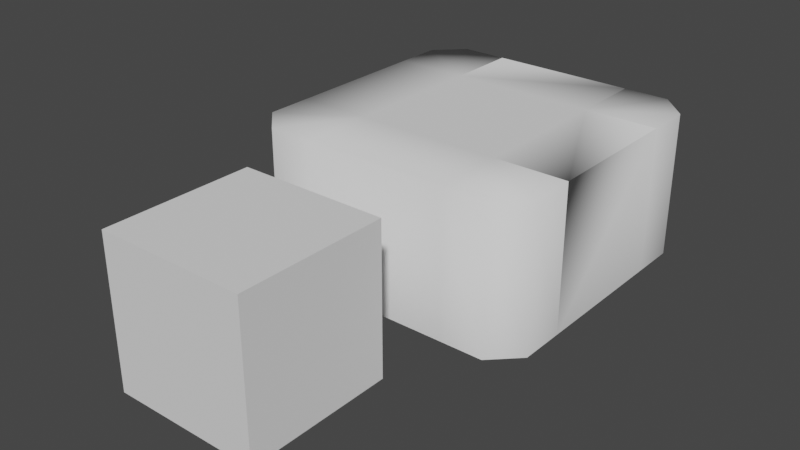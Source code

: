 # Source: WFC_tiles_medium.blend  (saved by Blender 3.1.7; exported with 4.5.12 LTS)
import bpy
from mathutils import Matrix  # noqa: F401  (used for matrix-valued properties, if any)

bpy.ops.wm.read_factory_settings(use_empty=True)
scene = bpy.context.scene
scene.name = 'Scene'

# ---- collections
col_collection = bpy.data.collections.new('Collection'); scene.collection.children.link(col_collection)

# ---- world
world_world = bpy.data.worlds.new('World'); scene.world = world_world
world_world.use_nodes = True; world_world.node_tree.nodes.clear()
_N = world_world.node_tree.nodes; _L = world_world.node_tree.links
n0 = _N.new('ShaderNodeOutputWorld'); n0.name = 'World Output'; n0.location = (300, 300)
n1 = _N.new('ShaderNodeBackground'); n1.name = 'Background'; n1.location = (10, 300)
n1.inputs[0].default_value = (0.05088, 0.05088, 0.05088, 1.0)
_L.new(n1.outputs[0], n0.inputs[0])
n0.is_active_output = True
world_world.color = (0.05088, 0.05088, 0.05088)
world_world.use_sun_shadow = False
world_world.sun_shadow_jitter_overblur = 0.0

# ---- meshes
me_cube_311 = bpy.data.meshes.new('Cube.311')
me_cube_311.from_pydata([(-4.371e-08, -1.0, 1.0), (-4.371e-08, 1.0, 1.0), (-1.0, 1.0, 1.0), (-1.0, -1.0, 0.0), (-1.0, 1.0, -8.742e-08), (-0.372, -1.0, 2.745e-08), (-1.626e-08, -1.0, 0.372), (-1.626e-08, 1.0, 0.372), (-0.372, 1.0, -5.997e-08)], [], [(6, 7, 1, 0), (4, 2, 1, 7, 8), (3, 4, 8, 5), (7, 6, 5, 8)])
_uv = me_cube_311.uv_layers.new(name='UVMap')
_uv.uv.foreach_set('vector', [0.375, 0.843, 0.625, 0.843, 0.625, 1.0, 0.375, 1.0, 0.625, 0.5, 0.875, 0.5, 0.875, 0.75, 0.718, 0.75, 0.625, 0.657, 0.375, 0.5, 0.625, 0.5, 0.625, 0.657, 0.375, 0.657, 0.625, 0.843, 0.375, 0.843, 0.375, 0.657, 0.625, 0.657])
me_cube_311.use_remesh_fix_poles = True
me_cube_311.use_remesh_preserve_attributes = False
me_cube_311.update()
me_cube_311.normals_split_custom_set([tuple(v) for v in zip(*[iter([0.9239, 1.836e-05, -0.3827, 0.7173, 0.6303, -0.2971, 0.7071, 0.7071, -0.0002373, 1.0, 6.6e-16, 4.371e-08, 0.0002373, 0.7071, -0.7071, 0.0, 1.0, 0.0, 0.7071, 0.7071, -3.391e-05, 0.7173, 0.6303, -0.2971, 0.2972, 0.6303, -0.7173, 4.371e-08, -4.371e-08, -1.0, 3.397e-05, 0.7071, -0.7071, 0.2971, 0.6303, -0.7173, 0.3827, 1.824e-05, -0.9239, 0.7173, 0.6303, -0.2971, 0.9239, 1.826e-05, -0.3827, 0.3827, 1.833e-05, -0.9239, 0.2971, 0.6303, -0.7173])] * 3)])
me_cube_314 = bpy.data.meshes.new('Cube.314')
me_cube_314.from_pydata([(0.0, 1.0, -1.0), (-4.441e-16, -1.0, -1.0), (4.441e-16, 1.0, 1.0), (0.0, -1.0, 1.0), (-1.0, 1.0, -1.0), (-1.0, 1.0, 1.0)], [], [(0, 2, 3, 1), (2, 0, 4, 5)])
_uv = me_cube_314.uv_layers.new(name='UVMap')
_uv.uv.foreach_set('vector', [0.375, 0.0, 0.375, 0.25, 0.625, 0.25, 0.625, 0.0, 0.125, 0.5, 0.125, 0.75, 0.375, 0.75, 0.375, 0.5])
me_cube_314.use_remesh_fix_poles = True
me_cube_314.use_remesh_preserve_attributes = False
me_cube_314.update()
me_cube_314.normals_split_custom_set([tuple(v) for v in zip(*[iter([0.7071, 2.107e-08, 0.7071, 0.7071, 9.835e-09, -0.7071, 1.0, -2.22e-16, -2.22e-16, 1.0, -2.22e-16, -2.22e-16, -1.57e-16, 0.7071, -0.7071, 3.091e-08, 0.7071, 0.7071, 0.0, 1.0, -2.98e-08, 0.0, 1.0, -2.98e-08])] * 3)])
me_cube_148 = bpy.data.meshes.new('Cube.148')
me_cube_148.from_pydata([(1.0, -1.0, 0.0), (1.0, 1.0, -8.742e-08), (-1.0, -1.0, 8.742e-08), (-1.0, 1.0, 0.0), (1.0, 1.0, 1.0), (-1.0, 1.0, 1.0)], [], [(0, 2, 3, 1), (5, 4, 1, 3)])
_uv = me_cube_148.uv_layers.new(name='UVMap')
_uv.uv.foreach_set('vector', [0.375, 0.0, 0.375, 0.25, 0.625, 0.25, 0.625, 0.0, 0.625, 0.5, 0.625, 0.75, 0.875, 0.75, 0.875, 0.5])
me_cube_148.use_remesh_fix_poles = True
me_cube_148.use_remesh_preserve_attributes = False
me_cube_148.update()
me_cube_148.normals_split_custom_set([tuple(v) for v in zip(*[iter([-4.371e-08, -4.371e-08, -1.0, -4.371e-08, -4.371e-08, -1.0, 0.7071, -3.091e-08, -0.7071, -0.7071, 1.486e-12, -0.7071, 0.0, 1.0, 0.0, 0.0, 1.0, 0.0, -0.7071, 0.7071, 3.091e-08, 0.7071, 0.7071, -3.372e-08])] * 3)])
me_cube_147 = bpy.data.meshes.new('Cube.147')
me_cube_147.from_pydata([(1.0, -1.0, 3.696e-07), (1.0, 1.0, 2.821e-07), (1.0, 1.0, 1.0), (-3.258e-07, -1.0, 1.0), (-3.258e-07, 1.0, 1.0), (-1.212e-07, -1.0, 0.372), (0.372, -1.0, 1.649e-07), (0.372, 1.0, 7.749e-08), (-1.212e-07, 1.0, 0.372)], [], [(6, 7, 1, 0), (4, 2, 1, 7, 8), (3, 4, 8, 5), (7, 6, 5, 8)])
_uv = me_cube_147.uv_layers.new(name='UVMap')
_uv.uv.foreach_set('vector', [0.375, 0.843, 0.625, 0.843, 0.625, 1.0, 0.375, 1.0, 0.625, 0.5, 0.875, 0.5, 0.875, 0.75, 0.718, 0.75, 0.625, 0.657, 0.375, 0.5, 0.625, 0.5, 0.625, 0.657, 0.375, 0.657, 0.625, 0.843, 0.375, 0.843, 0.375, 0.657, 0.625, 0.657])
me_cube_147.use_remesh_fix_poles = True
me_cube_147.use_remesh_preserve_attributes = False
me_cube_147.update()
me_cube_147.normals_split_custom_set([tuple(v) for v in zip(*[iter([-0.3827, 1.833e-05, -0.9239, -0.2971, 0.6303, -0.7173, 0.0002714, 0.7071, -0.7071, 3.258e-07, -4.371e-08, -1.0, -0.7071, 0.7071, 0.0002709, 0.0, 1.0, 0.0, -3.371e-05, 0.7071, -0.7071, -0.2971, 0.6303, -0.7173, -0.7173, 0.6303, -0.2971, -1.0, -5.562e-15, -3.258e-07, -0.7071, 0.7071, -3.417e-05, -0.7173, 0.6303, -0.2971, -0.9239, 1.825e-05, -0.3827, -0.2971, 0.6303, -0.7173, -0.3827, 1.826e-05, -0.9239, -0.9239, 1.835e-05, -0.3827, -0.7173, 0.6303, -0.2971])] * 3)])
me_cube_144 = bpy.data.meshes.new('Cube.144')
me_cube_144.from_pydata([(4.371e-08, -1.0, -1.0), (4.371e-08, 1.0, -1.0), (1.0, 1.0, -1.0), (1.0, -1.0, 8.742e-08), (1.0, 1.0, 0.0), (0.372, -1.0, 5.997e-08), (1.626e-08, -1.0, -0.372), (1.626e-08, 1.0, -0.372), (0.372, 1.0, -2.745e-08)], [], [(6, 7, 1, 0), (4, 2, 1, 7, 8), (3, 4, 8, 5), (7, 6, 5, 8)])
_uv = me_cube_144.uv_layers.new(name='UVMap')
_uv.uv.foreach_set('vector', [0.375, 0.843, 0.625, 0.843, 0.625, 1.0, 0.375, 1.0, 0.625, 0.5, 0.875, 0.5, 0.875, 0.75, 0.718, 0.75, 0.625, 0.657, 0.375, 0.5, 0.625, 0.5, 0.625, 0.657, 0.375, 0.657, 0.625, 0.843, 0.375, 0.843, 0.375, 0.657, 0.625, 0.657])
me_cube_144.use_remesh_fix_poles = True
me_cube_144.use_remesh_preserve_attributes = False
me_cube_144.update()
me_cube_144.normals_split_custom_set([tuple(v) for v in zip(*[iter([-0.9239, 1.838e-05, 0.3827, -0.7173, 0.6303, 0.2971, -0.7071, 0.7071, 0.0002372, -1.0, -6.6e-16, -4.371e-08, -0.0002373, 0.7071, 0.7071, 1.191e-08, 1.0, -6.403e-08, -0.7071, 0.7071, 3.386e-05, -0.7173, 0.6302, 0.2971, -0.2972, 0.6303, 0.7173, -4.371e-08, 4.371e-08, 1.0, -3.397e-05, 0.7071, 0.7071, -0.2971, 0.6303, 0.7173, -0.3827, 1.832e-05, 0.9239, -0.7173, 0.6303, 0.2971, -0.9239, 1.83e-05, 0.3827, -0.3827, 1.84e-05, 0.9239, -0.2971, 0.6303, 0.7173])] * 3)])
me_cube_143 = bpy.data.meshes.new('Cube.143')
me_cube_143.from_pydata([(-1.0, 1.0, 1.0), (-1.0, 1.0, -1.0), (1.0, 1.0, 1.0), (1.0, 1.0, -1.0)], [], [(3, 1, 0, 2)])
_uv = me_cube_143.uv_layers.new(name='UVMap')
_uv.uv.foreach_set('vector', [0.625, 0.5, 0.875, 0.5, 0.875, 0.75, 0.625, 0.75])
me_cube_143.use_remesh_fix_poles = True
me_cube_143.use_remesh_preserve_attributes = False
me_cube_143.update()
me_cube_143.normals_split_custom_set([tuple(v) for v in zip(*[iter([0.0, 1.0, -2.98e-08, 0.0, 1.0, -2.98e-08, 0.0, 1.0, -2.98e-08, 0.0, 1.0, -2.98e-08])] * 3)])
me_cube_142 = bpy.data.meshes.new('Cube.142')
me_cube_142.from_pydata([(1.0, -1.0, 0.0), (1.0, 1.0, -8.742e-08), (-1.0, -1.0, 8.742e-08), (-1.0, 1.0, 0.0), (1.0, 1.0, -1.0), (-1.0, 1.0, -1.0)], [], [(0, 1, 3, 2), (5, 3, 1, 4)])
_uv = me_cube_142.uv_layers.new(name='UVMap')
_uv.uv.foreach_set('vector', [0.375, 0.0, 0.625, 0.0, 0.625, 0.25, 0.375, 0.25, 0.625, 0.5, 0.875, 0.5, 0.875, 0.75, 0.625, 0.75])
me_cube_142.use_remesh_fix_poles = True
me_cube_142.use_remesh_preserve_attributes = False
me_cube_142.update()
me_cube_142.normals_split_custom_set([tuple(v) for v in zip(*[iter([4.371e-08, 4.371e-08, 1.0, -3.391e-05, 0.7071, 0.7071, 0.0002373, 0.7071, 0.7071, 4.371e-08, 4.371e-08, 1.0, -1.776e-15, 1.0, -2.98e-08, 3.397e-05, 0.7071, 0.7071, -0.0002372, 0.7071, 0.7071, -1.776e-15, 1.0, -2.98e-08])] * 3)])
me_cube_141 = bpy.data.meshes.new('Cube.141')
me_cube_141.from_pydata([(0.0, -1.0, 1.0), (4.441e-16, 1.0, 1.0), (-4.441e-16, -1.0, -1.0), (0.0, 1.0, -1.0), (1.0, 1.0, 1.0), (1.0, 1.0, -1.0)], [], [(0, 1, 3, 2), (5, 3, 1, 4)])
_uv = me_cube_141.uv_layers.new(name='UVMap')
_uv.uv.foreach_set('vector', [0.375, 0.0, 0.625, 0.0, 0.625, 0.25, 0.375, 0.25, 0.625, 0.5, 0.875, 0.5, 0.875, 0.75, 0.625, 0.75])
me_cube_141.use_remesh_fix_poles = True
me_cube_141.use_remesh_preserve_attributes = False
me_cube_141.update()
me_cube_141.normals_split_custom_set([tuple(v) for v in zip(*[iter([-1.0, 2.22e-16, 2.22e-16, -0.7071, 0.7071, -3.396e-05, -0.7071, 0.7071, 0.0002372, -1.0, 2.22e-16, 2.22e-16, 0.0, 1.0, -2.98e-08, -0.7071, 0.7071, 3.392e-05, -0.7071, 0.7071, -0.0002373, 0.0, 1.0, -2.98e-08])] * 3)])
me_cube_137 = bpy.data.meshes.new('Cube.137')
me_cube_137.from_pydata([(-1.0, -1.0, 4.371e-08), (-1.0, 1.0, -4.371e-08), (-1.0, 1.0, -1.0), (-4.441e-16, -1.0, -1.0), (0.0, 1.0, -1.0), (-3.046e-16, -1.0, -0.372), (-0.372, -1.0, 4.371e-08), (-0.372, 1.0, -4.371e-08), (1.394e-16, 1.0, -0.372)], [], [(6, 7, 1, 0), (4, 2, 1, 7, 8), (3, 4, 8, 5), (7, 6, 5, 8)])
_uv = me_cube_137.uv_layers.new(name='UVMap')
_uv.uv.foreach_set('vector', [0.375, 0.843, 0.625, 0.843, 0.625, 1.0, 0.375, 1.0, 0.625, 0.5, 0.875, 0.5, 0.875, 0.75, 0.718, 0.75, 0.625, 0.657, 0.375, 0.5, 0.625, 0.5, 0.625, 0.657, 0.375, 0.657, 0.625, 0.843, 0.375, 0.843, 0.375, 0.657, 0.625, 0.657])
me_cube_137.use_remesh_fix_poles = True
me_cube_137.use_remesh_preserve_attributes = False
me_cube_137.update()
me_cube_137.normals_split_custom_set([tuple(v) for v in zip(*[iter([0.3827, 1.841e-05, 0.9239, 0.2971, 0.6303, 0.7173, 0.0002373, 0.7071, 0.7071, 0.0, 4.371e-08, 1.0, 0.7071, 0.7071, 0.0002372, -1.191e-08, 1.0, -6.403e-08, 3.393e-05, 0.7071, 0.7071, 0.2971, 0.6303, 0.7173, 0.7173, 0.6302, 0.2971, 1.0, -2.22e-16, -2.22e-16, 0.7071, 0.7071, 3.387e-05, 0.7173, 0.6303, 0.2971, 0.9239, 1.828e-05, 0.3827, 0.2971, 0.6303, 0.7173, 0.3827, 1.831e-05, 0.9239, 0.9239, 1.839e-05, 0.3827, 0.7173, 0.6303, 0.2971])] * 3)])
me_cube = bpy.data.meshes.new('Cube')
me_cube.from_pydata([(-2.0, -2.0, -2.0), (-2.0, -2.0, 2.0), (-2.0, 2.0, -2.0), (-2.0, 2.0, 2.0), (2.0, -2.0, -2.0), (2.0, -2.0, 2.0), (2.0, 2.0, -2.0), (2.0, 2.0, 2.0)], [], [(0, 1, 3, 2), (2, 3, 7, 6), (6, 7, 5, 4), (4, 5, 1, 0), (2, 6, 4, 0), (7, 3, 1, 5)])
_uv = me_cube.uv_layers.new(name='UVMap')
_uv.uv.foreach_set('vector', [0.375, 0.0, 0.625, 0.0, 0.625, 0.25, 0.375, 0.25, 0.375, 0.25, 0.625, 0.25, 0.625, 0.5, 0.375, 0.5, 0.375, 0.5, 0.625, 0.5, 0.625, 0.75, 0.375, 0.75, 0.375, 0.75, 0.625, 0.75, 0.625, 1.0, 0.375, 1.0, 0.125, 0.5, 0.375, 0.5, 0.375, 0.75, 0.125, 0.75, 0.625, 0.5, 0.875, 0.5, 0.875, 0.75, 0.625, 0.75])
me_cube.use_remesh_fix_poles = True
me_cube.use_remesh_preserve_attributes = False
me_cube.update()

# ---- objects
ob_cube_281 = bpy.data.objects.new('Cube.281', me_cube_311)
ob_cube_014 = bpy.data.objects.new('Cube.014', me_cube_314)
ob_cube_013 = bpy.data.objects.new('Cube.013', me_cube_148)
ob_cube_012 = bpy.data.objects.new('Cube.012', me_cube_147)
ob_cube_009 = bpy.data.objects.new('Cube.009', me_cube_144)
ob_cube_008 = bpy.data.objects.new('Cube.008', me_cube_143)
ob_cube_007 = bpy.data.objects.new('Cube.007', me_cube_142)
ob_cube_006 = bpy.data.objects.new('Cube.006', me_cube_141)
ob_cube_002 = bpy.data.objects.new('Cube.002', me_cube_137)
ob_cube = bpy.data.objects.new('Cube', me_cube)

# ---- transforms, parenting, visibility, modifiers, constraints
ob_cube_281.location = (2.0, 2.0, 1.788e-07)
ob_cube_281.rotation_euler = (1.571, 2.22e-16, 2.22e-16)
ob_cube_014.location = (2.0, -5.96e-08, -5.96e-08)
ob_cube_014.rotation_euler = (1.571, 2.22e-16, 2.22e-16)
ob_cube_013.location = (-7.194e-16, 2.0, 1.788e-07)
ob_cube_013.rotation_euler = (1.571, 2.22e-16, 2.22e-16)
ob_cube_012.location = (-2.0, 2.0, 1.788e-07)
ob_cube_012.rotation_euler = (1.571, 2.22e-16, 2.22e-16)
ob_cube_009.location = (-2.0, -2.0, -5.96e-08)
ob_cube_009.rotation_euler = (1.571, 2.22e-16, 2.22e-16)
ob_cube_008.location = (0.0, 0.0, 0.0)
ob_cube_008.rotation_euler = (1.571, 2.22e-16, 2.22e-16)
ob_cube_007.location = (1.057e-15, -2.0, -5.96e-08)
ob_cube_007.rotation_euler = (1.571, 2.22e-16, 2.22e-16)
ob_cube_006.location = (-2.0, -5.96e-08, -5.96e-08)
ob_cube_006.rotation_euler = (1.571, 2.22e-16, 2.22e-16)
ob_cube_002.location = (2.0, -2.0, -5.96e-08)
ob_cube_002.rotation_euler = (1.571, 2.22e-16, 2.22e-16)
ob_cube.location = (0.0, -4.0, 0.0)
ob_cube.rotation_euler = (1.571, 2.22e-16, 2.22e-16)
ob_cube.scale = (0.5, 0.5, 0.5)

# ---- collection membership
col_collection.objects.link(ob_cube_281)
col_collection.objects.link(ob_cube_014)
col_collection.objects.link(ob_cube_013)
col_collection.objects.link(ob_cube_012)
col_collection.objects.link(ob_cube_009)
col_collection.objects.link(ob_cube_008)
col_collection.objects.link(ob_cube_007)
col_collection.objects.link(ob_cube_006)
col_collection.objects.link(ob_cube_002)
col_collection.objects.link(ob_cube)

# ---- scene / render settings (as saved in the file)
scene.frame_start = 1; scene.frame_end = 250; scene.frame_set(1)
scene.render.engine = 'BLENDER_EEVEE_NEXT'
scene.cycles.sampling_pattern = 'TABULATED_SOBOL'
scene.cycles.use_light_tree = False
scene.view_settings.view_transform = 'Filmic'
bpy.context.view_layer.update()

# ---- added for rendering (the .blend has no active camera and no usable light): camera, sun
cam_auto = bpy.data.cameras.new('AutoCamera')
cam_auto.lens = 50.0
cam_auto.sensor_width = 36.0
cam_auto.clip_end = 1000.0
ob_auto_camera = bpy.data.objects.new('AutoCamera', cam_auto)
scene.collection.objects.link(ob_auto_camera)
ob_auto_camera.location = (7.68549, -10.7226, 6.14839)
ob_auto_camera.rotation_euler = (1.09748, -7.21219e-08, 0.694738)
scene.camera = ob_auto_camera
light_auto_sun = bpy.data.lights.new('AutoSun', 'SUN')
light_auto_sun.energy = 3.0
light_auto_sun.angle = 0.0523599
ob_auto_sun = bpy.data.objects.new('AutoSun', light_auto_sun)
scene.collection.objects.link(ob_auto_sun)
ob_auto_sun.rotation_euler = (0.872665, 0.174533, 0.523599)
bpy.context.view_layer.update()
